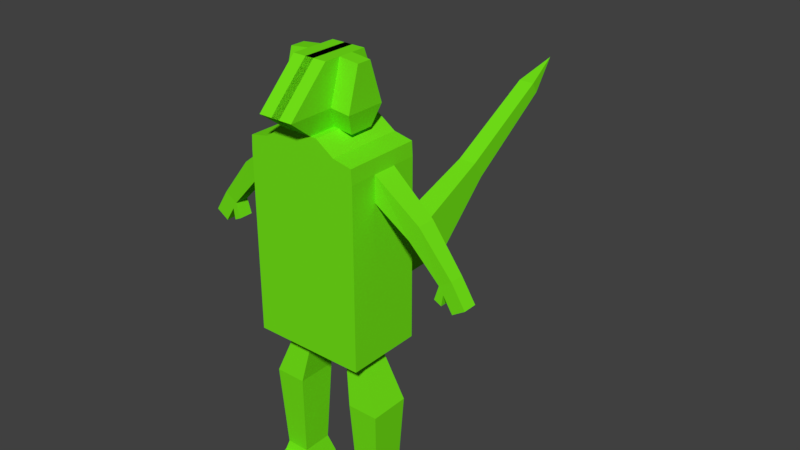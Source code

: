 # Source: lizardman.blend  (saved by Blender 2.79.0; exported with 4.5.12 LTS)
import bpy
from mathutils import Matrix  # noqa: F401  (used for matrix-valued properties, if any)

bpy.ops.wm.read_factory_settings(use_empty=True)
scene = bpy.context.scene
scene.name = 'Scene'

# ---- collections
col_collection_1 = bpy.data.collections.new('Collection 1'); scene.collection.children.link(col_collection_1)
col_collection_11 = bpy.data.collections.new('Collection 11'); scene.collection.children.link(col_collection_11)
col_collection_11.hide_render = True
col_collection_11.hide_viewport = True

# ---- materials (node trees are filled in below, after node groups)
mat_material_001 = bpy.data.materials.new('Material.001')
mat_material_001.alpha_threshold = 0.0
mat_material_001.use_transparent_shadow = False
mat_material_001.diffuse_color = (0.1744, 0.8, 0.009299, 1.0)
mat_material_001.roughness = 0.5
mat_material_001.specular_intensity = 0.0

# ---- material node trees

# ---- world
world_world = bpy.data.worlds.new('World'); scene.world = world_world
world_world.color = (0.05088, 0.05088, 0.05088)
world_world.use_sun_shadow = False
world_world.sun_shadow_jitter_overblur = 0.0
world_world.cycles.sampling_method = 'MANUAL'

# ---- meshes
me_cube_001 = bpy.data.meshes.new('Cube.001')
me_cube_001.from_pydata([(0.4992, 1.0, 4.489), (0.4992, 1.0, 3.692), (0.4992, -1.0, -1.0), (0.4992, 1.0, 1.0), (1.495, -1.0, -1.0), (1.495, -1.0, 1.0), (1.495, 1.0, -1.0), (1.495, 1.0, 1.0), (3.042, 0.2309, 1.138), (3.042, -0.1421, 1.138), (1.495, -1.0, 3.692), (1.495, 1.0, 3.692), (3.237, -0.1421, 1.043), (3.237, 0.2309, 1.043), (1.474, -1.0, 4.06), (1.474, 1.0, 4.06), (1.495, 1.0, 2.346), (1.495, -1.0, 2.346), (3.614, -0.1421, 1.548), (3.281, 0.2309, 1.336), (1.495, 1.0, 3.019), (3.614, 0.2309, 1.548), (1.495, -1.0, 3.019), (3.281, -0.1421, 1.336), (3.535, 0.2309, 0.9374), (3.867, 0.2309, 1.149), (1.495, -0.2741, -1.0), (1.495, -0.2741, 1.0), (3.535, -0.1421, 0.9374), (1.495, -0.2741, 3.692), (3.867, -0.1421, 1.149), (1.474, -0.2741, 4.06), (3.497, -0.1421, 1.731), (1.495, -0.2741, 2.346), (3.165, -0.1421, 1.519), (1.495, -0.2741, 3.019), (3.497, 0.2309, 1.731), (1.495, 0.363, -1.0), (3.165, 0.2309, 1.519), (2.375, 0.2832, 2.363), (2.649, 0.2832, 2.787), (2.375, -0.1943, 2.363), (2.649, -0.1943, 2.787), (1.495, 0.363, 1.0), (1.495, 0.363, 3.692), (1.474, 0.363, 4.06), (1.495, 0.363, 2.346), (1.495, 0.363, 3.019), (0.4992, 1.0, 2.346), (0.4992, 1.0, 3.019), (0.4992, -0.2741, 4.489), (0.4992, 0.363, 4.489), (0.4992, 1.0, -1.0), (0.4992, -1.0, 1.0), (0.4992, -1.0, 3.692), (0.4992, -1.0, 4.489), (0.4992, -1.0, 2.346), (0.4992, -1.0, 3.019), (0.4992, -0.2741, -1.0), (0.4992, 0.363, -1.0), (0.9969, -1.0, 3.019), (0.9969, -1.0, 2.346), (0.9969, 1.0, 1.0), (0.9969, -1.0, -1.0), (0.9969, -1.0, 3.692), (0.9969, 1.0, 3.692), (0.9765, 1.0, 4.162), (0.9969, -1.0, 1.0), (0.9969, 1.0, 2.346), (0.9969, 1.0, 3.019), (0.9969, 1.0, -1.0), (0.9765, -0.2741, 4.162), (0.9765, 0.363, 4.162), (0.9765, -1.0, 4.162), (0.9969, -0.2741, -1.0), (0.9969, 0.363, -1.0), (0.7858, -0.4828, -2.538), (0.7858, 0.5717, -2.538), (1.61, -0.4828, -2.538), (1.61, 0.5717, -2.538), (0.8857, -0.3549, -4.81), (0.8857, 0.4438, -4.81), (1.51, -0.3549, -4.81), (1.51, 0.4438, -4.81), (0.7618, -0.5135, -5.321), (0.7618, 0.6024, -5.321), (1.634, -0.5135, -5.321), (1.634, 0.6024, -5.321), (0.3456, 1.0, 2.346), (0.3456, 0.363, 4.489), (0.3456, -0.2741, 4.489), (0.3456, -1.0, -1.0), (0.3456, 1.0, 1.0), (0.3456, 1.0, 4.489), (0.3456, 1.0, 3.019), (0.3456, 1.0, -1.0), (0.3456, 1.0, 3.692), (0.3456, -1.0, 1.0), (0.3456, -1.0, 3.692), (0.3456, -1.0, 4.489), (0.3456, -1.0, 2.346), (0.3456, -1.0, 3.019), (0.3456, -0.2741, -1.0), (0.3456, 0.363, -1.0), (-0.1249, 1.0, 5.075), (-0.1129, -1.668, 5.001), (-0.1129, -0.4676, 5.001), (-0.1129, 0.5855, 5.001), (0.4585, 0.5855, 5.001), (0.4585, -0.4676, 5.001), (0.4464, 1.0, 5.075), (0.4585, -1.668, 5.001), (-0.1129, 0.6127, 6.064), (-0.1129, -0.5951, 6.064), (-0.1129, -0.1567, 6.064), (-0.1129, 0.228, 6.064), (0.4585, 0.228, 6.064), (0.4585, -0.1567, 6.064), (0.4585, 0.6127, 6.064), (0.4585, -0.5951, 6.064), (0.8525, 0.363, 4.434), (0.8525, -0.2741, 4.434), (0.9654, 0.5855, 4.945), (0.9654, -0.4676, 4.945), (0.9654, 0.228, 6.008), (0.9654, -0.1567, 6.008), (1.495, 1.0, -0.2941), (1.495, -1.0, -0.2941), (1.495, -0.2741, -0.2941), (1.495, 0.363, -0.2941), (0.4992, -1.0, -0.2941), (0.4992, 1.0, -0.2941), (0.9969, -1.0, -0.2941), (0.9969, 1.0, -0.2941), (0.3456, 1.0, -0.2941), (0.3456, -1.0, -0.2941), (0.3456, 2.998, 0.9057), (0.3456, 3.671, -0.1998), (0.2488, 5.106, 1.764), (0.2488, 5.402, 1.278), (0.22, 7.715, 3.226), (0.22, 7.899, 2.924), (-0.4992, 1.0, 4.489), (-0.4992, 1.0, 3.692), (-0.4992, -1.0, -1.0), (-0.4992, 1.0, 1.0), (-1.495, -1.0, -1.0), (-1.495, -1.0, 1.0), (-1.495, 1.0, -1.0), (-1.495, 1.0, 1.0), (-3.042, 0.2309, 1.138), (-3.042, -0.1421, 1.138), (-1.495, -1.0, 3.692), (-1.495, 1.0, 3.692), (-3.237, -0.1421, 1.043), (-3.237, 0.2309, 1.043), (-1.474, -1.0, 4.06), (-1.474, 1.0, 4.06), (-1.495, 1.0, 2.346), (-1.495, -1.0, 2.346), (-3.614, -0.1421, 1.548), (-3.281, 0.2309, 1.336), (-1.495, 1.0, 3.019), (-3.614, 0.2309, 1.548), (-1.495, -1.0, 3.019), (-3.281, -0.1421, 1.336), (-3.535, 0.2309, 0.9374), (-3.867, 0.2309, 1.149), (-1.495, -0.2741, -1.0), (-1.495, -0.2741, 1.0), (-3.535, -0.1421, 0.9374), (-1.495, -0.2741, 3.692), (-3.867, -0.1421, 1.149), (-1.474, -0.2741, 4.06), (-3.497, -0.1421, 1.731), (-1.495, -0.2741, 2.346), (-3.165, -0.1421, 1.519), (-1.495, -0.2741, 3.019), (-3.497, 0.2309, 1.731), (-1.495, 0.363, -1.0), (-3.165, 0.2309, 1.519), (-2.375, 0.2832, 2.363), (-2.649, 0.2832, 2.787), (-2.375, -0.1943, 2.363), (-2.649, -0.1943, 2.787), (-1.495, 0.363, 1.0), (-1.495, 0.363, 3.692), (-1.474, 0.363, 4.06), (-1.495, 0.363, 2.346), (-1.495, 0.363, 3.019), (0.0, 1.0, -1.0), (0.0, 1.0, 1.0), (0.0, -1.0, -1.0), (0.0, -1.0, 1.0), (0.0, 1.0, 3.692), (0.0, -1.0, 3.692), (0.0, 1.0, 4.489), (0.0, -1.0, 4.489), (0.0, 1.0, 2.346), (0.0, -1.0, 2.346), (0.0, 1.0, 3.019), (0.0, -1.0, 3.019), (0.0, -0.2741, 4.489), (0.0, -0.2741, -1.0), (0.0, 0.363, -1.0), (0.0, 0.363, 4.489), (-0.4992, 1.0, 2.346), (-0.4992, 1.0, 3.019), (-0.4992, -0.2741, 4.489), (-0.4992, 0.363, 4.489), (-0.4992, 1.0, -1.0), (-0.4992, -1.0, 1.0), (-0.4992, -1.0, 3.692), (-0.4992, -1.0, 4.489), (-0.4992, -1.0, 2.346), (-0.4992, -1.0, 3.019), (-0.4992, -0.2741, -1.0), (-0.4992, 0.363, -1.0), (-0.9969, -1.0, 3.019), (-0.9969, -1.0, 2.346), (-0.9969, 1.0, 1.0), (-0.9969, -1.0, -1.0), (-0.9969, -1.0, 3.692), (-0.9969, 1.0, 3.692), (-0.9765, 1.0, 4.162), (-0.9969, -1.0, 1.0), (-0.9969, 1.0, 2.346), (-0.9969, 1.0, 3.019), (-0.9969, 1.0, -1.0), (-0.9765, -0.2741, 4.162), (-0.9765, 0.363, 4.162), (-0.9765, -1.0, 4.162), (-0.9969, -0.2741, -1.0), (-0.9969, 0.363, -1.0), (-0.7858, -0.4828, -2.538), (-0.7858, 0.5717, -2.538), (-1.61, -0.4828, -2.538), (-1.61, 0.5717, -2.538), (-0.8857, -0.3549, -4.81), (-0.8857, 0.4438, -4.81), (-1.51, -0.3549, -4.81), (-1.51, 0.4438, -4.81), (-0.7618, -0.5135, -5.321), (-0.7618, 0.6024, -5.321), (-1.634, -0.5135, -5.321), (-1.634, 0.6024, -5.321), (-0.3456, 1.0, 2.346), (-0.3456, 0.363, 4.489), (-0.3456, -0.2741, 4.489), (-0.3456, -1.0, -1.0), (-0.3456, 1.0, 1.0), (-0.3456, 1.0, 4.489), (-0.3456, 1.0, 3.019), (-0.3456, 1.0, -1.0), (-0.3456, 1.0, 3.692), (-0.3456, -1.0, 1.0), (-0.3456, -1.0, 3.692), (-0.3456, -1.0, 4.489), (-0.3456, -1.0, 2.346), (-0.3456, -1.0, 3.019), (-0.3456, -0.2741, -1.0), (-0.3456, 0.363, -1.0), (0.1249, 1.0, 5.075), (0.1129, -1.668, 5.001), (0.1129, -0.4676, 5.001), (0.1129, 0.5855, 5.001), (-0.4585, 0.5855, 5.001), (-0.4585, -0.4676, 5.001), (-0.4464, 1.0, 5.075), (-0.4585, -1.668, 5.001), (0.1129, 0.6127, 6.064), (0.1129, -0.5951, 6.064), (0.1129, -0.1567, 6.064), (0.1129, 0.228, 6.064), (-0.4585, 0.228, 6.064), (-0.4585, -0.1567, 6.064), (-0.4585, 0.6127, 6.064), (-0.4585, -0.5951, 6.064), (-0.8525, 0.363, 4.434), (-0.8525, -0.2741, 4.434), (-0.9654, 0.5855, 4.945), (-0.9654, -0.4676, 4.945), (-0.9654, 0.228, 6.008), (-0.9654, -0.1567, 6.008), (-1.495, 1.0, -0.2941), (-1.495, -1.0, -0.2941), (-1.495, -0.2741, -0.2941), (-1.495, 0.363, -0.2941), (0.0, -1.0, -0.2941), (0.0, 1.0, -0.2941), (-0.4992, -1.0, -0.2941), (-0.4992, 1.0, -0.2941), (-0.9969, -1.0, -0.2941), (-0.9969, 1.0, -0.2941), (-0.3456, 1.0, -0.2941), (-0.3456, -1.0, -0.2941), (0.0, 2.998, 0.9057), (-0.3456, 2.998, 0.9057), (0.0, 3.671, -0.1998), (-0.3456, 3.671, -0.1998), (0.0, 5.106, 1.764), (-0.2488, 5.106, 1.764), (-0.2488, 5.402, 1.278), (0.0, 5.402, 1.278), (0.0, 8.843, 3.634), (0.0, 7.715, 3.226), (-0.22, 7.715, 3.226), (-0.22, 7.899, 2.924), (0.0, 7.899, 2.924), (0.8237, 0.5231, -5.066), (0.8237, -0.4342, -5.066), (1.572, -0.4342, -5.066), (1.572, 0.5231, -5.066), (-0.8237, 0.5231, -5.066), (-0.8237, -0.4342, -5.066), (-1.572, -0.4342, -5.066), (-1.572, 0.5231, -5.066), (0.7618, -0.5135, -5.321), (1.634, -0.5135, -5.321), (0.8237, -0.4342, -5.066), (1.572, -0.4342, -5.066), (0.7618, -0.5135, -5.321), (1.634, -0.5135, -5.321), (0.8237, -0.4342, -5.066), (1.572, -0.4342, -5.066), (0.8606, -0.9405, -5.294), (1.535, -0.9405, -5.294), (0.9085, -0.8719, -5.098), (1.487, -0.8719, -5.098), (-0.7618, -0.5135, -5.321), (-1.634, -0.5135, -5.321), (-0.8237, -0.4342, -5.066), (-1.572, -0.4342, -5.066), (-0.8606, -0.9405, -5.294), (-1.535, -0.9405, -5.294), (-0.9085, -0.8719, -5.098), (-1.487, -0.8719, -5.098)], [], [(62, 3, 48, 68), (133, 62, 7, 126), (128, 27, 5, 127), (95, 52, 59, 103), (74, 26, 4, 63), (47, 20, 11, 44), (64, 10, 14, 73), (23, 34, 9, 12), (60, 22, 10, 64), (19, 23, 12, 13), (32, 34, 23, 18), (36, 32, 18, 21), (44, 11, 15, 45), (34, 38, 8, 9), (69, 49, 1, 65), (67, 5, 17, 61), (72, 51, 50, 71), (43, 7, 16, 46), (39, 40, 36, 38), (61, 17, 22, 60), (19, 21, 25, 24), (46, 16, 20, 47), (17, 33, 35, 22), (42, 41, 34, 32), (5, 27, 33, 17), (21, 18, 30, 25), (29, 35, 41, 42), (10, 29, 31, 14), (35, 47, 39, 41), (44, 29, 42, 40), (22, 35, 29, 10), (75, 37, 26, 74), (129, 43, 27, 128), (100, 56, 57, 101), (126, 7, 43, 129), (70, 6, 37, 75), (38, 36, 21, 19), (23, 19, 24, 28), (9, 8, 13, 12), (71, 50, 55, 73), (28, 24, 25, 30), (33, 46, 47, 35), (27, 43, 46, 33), (29, 44, 45, 31), (47, 44, 40, 39), (41, 39, 38, 34), (197, 99, 111, 105), (65, 1, 0, 66), (40, 42, 32, 36), (99, 90, 109, 111), (18, 23, 28, 30), (88, 198, 200, 94), (66, 0, 51, 72), (92, 191, 198, 88), (96, 194, 196, 93), (89, 108, 122, 120), (94, 200, 194, 96), (132, 67, 53, 130), (38, 19, 13, 8), (103, 59, 58, 102), (135, 97, 193, 288), (68, 48, 49, 69), (97, 53, 56, 100), (101, 57, 54, 98), (98, 54, 55, 99), (102, 58, 2, 91), (134, 92, 3, 131), (16, 68, 69, 20), (127, 5, 67, 132), (15, 66, 72, 45), (11, 65, 66, 15), (31, 71, 73, 14), (52, 70, 75, 59), (59, 75, 79, 77), (56, 61, 60, 57), (45, 72, 71, 31), (53, 67, 61, 56), (20, 69, 65, 11), (57, 60, 64, 54), (54, 64, 73, 55), (58, 74, 63, 2), (131, 3, 62, 133), (7, 62, 68, 16), (76, 77, 81, 80), (74, 58, 76, 78), (58, 59, 77, 76), (75, 74, 78, 79), (310, 309, 85, 84), (78, 76, 80, 82), (79, 78, 82, 83), (77, 79, 83, 81), (85, 87, 86, 84), (310, 84, 317, 319), (312, 311, 86, 87), (309, 312, 87, 85), (191, 92, 136, 296), (203, 102, 91, 192), (195, 98, 99, 197), (201, 101, 98, 195), (193, 97, 100, 199), (130, 53, 97, 135), (204, 103, 102, 203), (49, 94, 96, 1), (50, 90, 99, 55), (1, 96, 93, 0), (3, 92, 88, 48), (48, 88, 94, 49), (51, 89, 90, 50), (0, 93, 89, 51), (199, 100, 101, 201), (190, 95, 103, 204), (106, 105, 113, 114), (111, 109, 117, 119), (108, 110, 118, 116), (196, 205, 107, 104), (89, 93, 110, 108), (202, 197, 105, 106), (93, 196, 104, 110), (205, 202, 106, 107), (118, 112, 115, 116), (116, 115, 114, 117), (117, 114, 113, 119), (104, 107, 115, 112), (90, 89, 120, 121), (110, 104, 112, 118), (107, 106, 114, 115), (105, 111, 119, 113), (121, 120, 122, 123), (123, 122, 124, 125), (117, 109, 123, 125), (108, 116, 124, 122), (116, 117, 125, 124), (109, 90, 121, 123), (2, 130, 135, 91), (190, 289, 134, 95), (52, 131, 133, 70), (4, 127, 132, 63), (95, 134, 131, 52), (91, 135, 288, 192), (63, 132, 130, 2), (6, 126, 129, 37), (37, 129, 128, 26), (26, 128, 127, 4), (70, 133, 126, 6), (92, 134, 137, 136), (134, 289, 298, 137), (137, 298, 303, 139), (296, 136, 138, 300), (136, 137, 139, 138), (139, 303, 308, 141), (300, 138, 140, 305), (138, 139, 141, 140), (141, 308, 304), (140, 141, 304), (305, 140, 304), (220, 226, 206, 145), (293, 284, 149, 220), (286, 285, 147, 169), (253, 261, 217, 210), (232, 221, 146, 168), (189, 186, 153, 162), (222, 231, 156, 152), (165, 154, 151, 176), (218, 222, 152, 164), (161, 155, 154, 165), (174, 160, 165, 176), (178, 163, 160, 174), (186, 187, 157, 153), (176, 151, 150, 180), (227, 223, 143, 207), (225, 219, 159, 147), (230, 229, 208, 209), (185, 188, 158, 149), (181, 180, 178, 182), (219, 218, 164, 159), (161, 166, 167, 163), (188, 189, 162, 158), (159, 164, 177, 175), (184, 174, 176, 183), (147, 159, 175, 169), (163, 167, 172, 160), (171, 184, 183, 177), (152, 156, 173, 171), (177, 183, 181, 189), (186, 182, 184, 171), (164, 152, 171, 177), (233, 232, 168, 179), (287, 286, 169, 185), (258, 259, 215, 214), (284, 287, 185, 149), (228, 233, 179, 148), (180, 161, 163, 178), (165, 170, 166, 161), (151, 154, 155, 150), (229, 231, 213, 208), (170, 172, 167, 166), (175, 177, 189, 188), (169, 175, 188, 185), (171, 173, 187, 186), (189, 181, 182, 186), (183, 176, 180, 181), (197, 263, 269, 257), (223, 224, 142, 143), (182, 178, 174, 184), (257, 269, 267, 248), (160, 172, 170, 165), (246, 252, 200, 198), (224, 230, 209, 142), (250, 246, 198, 191), (254, 251, 196, 194), (247, 278, 280, 266), (252, 254, 194, 200), (292, 290, 211, 225), (180, 150, 155, 161), (261, 260, 216, 217), (295, 288, 193, 255), (226, 227, 207, 206), (255, 258, 214, 211), (259, 256, 212, 215), (256, 257, 213, 212), (260, 249, 144, 216), (294, 291, 145, 250), (158, 162, 227, 226), (285, 292, 225, 147), (157, 187, 230, 224), (153, 157, 224, 223), (173, 156, 231, 229), (210, 217, 233, 228), (217, 235, 237, 233), (214, 215, 218, 219), (187, 173, 229, 230), (211, 214, 219, 225), (162, 153, 223, 227), (215, 212, 222, 218), (212, 213, 231, 222), (216, 144, 221, 232), (291, 293, 220, 145), (149, 158, 226, 220), (234, 238, 239, 235), (232, 236, 234, 216), (216, 234, 235, 217), (233, 237, 236, 232), (314, 242, 243, 313), (236, 240, 238, 234), (237, 241, 240, 236), (235, 239, 241, 237), (243, 242, 244, 245), (315, 244, 242, 314), (316, 245, 244, 315), (313, 243, 245, 316), (191, 296, 297, 250), (203, 192, 249, 260), (195, 197, 257, 256), (201, 195, 256, 259), (193, 199, 258, 255), (290, 295, 255, 211), (204, 203, 260, 261), (207, 143, 254, 252), (208, 213, 257, 248), (143, 142, 251, 254), (145, 206, 246, 250), (206, 207, 252, 246), (209, 208, 248, 247), (142, 209, 247, 251), (199, 201, 259, 258), (190, 204, 261, 253), (264, 272, 271, 263), (269, 277, 275, 267), (266, 274, 276, 268), (196, 262, 265, 205), (247, 266, 268, 251), (202, 264, 263, 197), (251, 268, 262, 196), (205, 265, 264, 202), (276, 274, 273, 270), (274, 275, 272, 273), (275, 277, 271, 272), (262, 270, 273, 265), (248, 279, 278, 247), (268, 276, 270, 262), (265, 273, 272, 264), (263, 271, 277, 269), (279, 281, 280, 278), (281, 283, 282, 280), (275, 283, 281, 267), (266, 280, 282, 274), (274, 282, 283, 275), (267, 281, 279, 248), (144, 249, 295, 290), (190, 253, 294, 289), (210, 228, 293, 291), (146, 221, 292, 285), (253, 210, 291, 294), (249, 192, 288, 295), (221, 144, 290, 292), (148, 179, 287, 284), (179, 168, 286, 287), (168, 146, 285, 286), (228, 148, 284, 293), (250, 297, 299, 294), (294, 299, 298, 289), (299, 302, 303, 298), (296, 300, 301, 297), (297, 301, 302, 299), (302, 307, 308, 303), (300, 305, 306, 301), (301, 306, 307, 302), (307, 304, 308), (306, 304, 307), (305, 304, 306), (81, 83, 312, 309), (83, 82, 311, 312), (82, 80, 310, 311), (80, 81, 309, 310), (239, 313, 316, 241), (241, 316, 315, 240), (240, 315, 314, 238), (238, 314, 313, 239), (317, 318, 322, 321), (311, 310, 319, 320), (84, 86, 318, 317), (86, 311, 320, 318), (324, 323, 327, 328), (320, 319, 323, 324), (319, 317, 321, 323), (318, 320, 324, 322), (328, 327, 325, 326), (323, 321, 325, 327), (322, 324, 328, 326), (321, 322, 326, 325), (332, 331, 335, 336), (336, 335, 333, 334), (331, 329, 333, 335), (330, 332, 336, 334), (329, 330, 334, 333)])
me_cube_001.materials.append(mat_material_001)
me_cube_001.use_remesh_preserve_volume = False
me_cube_001.use_remesh_preserve_attributes = False
me_cube_001.use_mirror_vertex_groups = False
me_cube_001.update()
arm_armature = bpy.data.armatures.new('Armature')  # bones are not reproduced
arm_bones = bpy.data.armatures.new('Bones')  # bones are not reproduced

# ---- objects
ob_armature = bpy.data.objects.new('Armature', arm_armature)
ob_cube = bpy.data.objects.new('Cube', me_cube_001)
ob_armature_001 = bpy.data.objects.new('Armature.001', arm_bones)

# ---- transforms, parenting, visibility, modifiers, constraints
ob_armature.location = (0.0, 0.0, 0.6619)
ob_armature.show_in_front = True
ob_armature.lineart.crease_threshold = 0.0
ob_cube.parent = ob_armature_001
ob_cube.matrix_parent_inverse = Matrix(((1.0, 0.0, 0.0, 0.0), (0.0, 1.0, 0.0, 0.0), (0.0, 0.0, 1.0, -0.7128), (0.0, 0.0, 0.0, 1.0)))
ob_cube.location = (0.0, 0.0, 0.753)
ob_cube.scale = (0.1405, 0.1405, 0.1405)
ob_cube.lineart.crease_threshold = 0.0
_vg = ob_cube.vertex_groups.new(name='Hips')
for _i, _w in zip([2, 3, 4, 5, 6, 7, 16, 17, 20, 22, 26, 27, 33, 37, 43, 46, 47, 48, 49, 52, 53, 56, 57, 58, 59, 60, 61, 62, 63, 67, 68, 69, 70, 74, 75, 88, 91, 92, 94, 95, 97, 100, 101, 102, 103, 126, 127, 128, 129, 130, 131, 132, 133, 134, 135, 136, 137, 138, 139, 140, 141, 144, 145, 146, 147, 148, 149, 158, 159, 162, 164, 168, 169, 175, 179, 185, 188, 189, 190, 191, 192, 193, 198, 199, 200, 201, 203, 204, 206, 207, 210, 211, 214, 215, 216, 217, 218, 219, 220, 221, 225, 226, 227, 228, 232, 233, 246, 249, 250, 252, 253, 255, 258, 259, 260, 261, 284, 285, 286, 287, 288, 289, 290, 291, 292, 293, 294, 295, 296, 297, 298, 299, 300, 301, 302, 303, 304, 305, 306, 307, 308], [0.4206, 0.8465, 0.2332, 0.6717, 0.2399, 0.6793, 0.1583, 0.1562, 0.06064, 0.06101, 0.1293, 0.6647, 0.1421, 0.1415, 0.6657, 0.1444, 0.001803, 0.1394, 0.04429, 0.4367, 0.7917, 0.1321, 0.04041, 0.1359, 0.1358, 0.05311, 0.1507, 0.7435, 0.2854, 0.7176, 0.1557, 0.05426, 0.2957, 0.02336, 0.05731, 0.1352, 0.5246, 0.8788, 0.04027, 0.5424, 0.8071, 0.1275, 0.0362, 0.4536, 0.4126, 0.2618, 0.2458, 0.1594, 0.1706, 0.6554, 0.7537, 0.3583, 0.3969, 0.8468, 0.7083, 0.8671, 0.8627, 0.865, 0.8648, 0.8649, 0.8649, 0.4186, 0.8459, 0.2323, 0.6705, 0.2391, 0.6782, 0.158, 0.1559, 0.06055, 0.06092, 0.1287, 0.6634, 0.1418, 0.1409, 0.6644, 0.1442, 0.001717, 0.6414, 0.875, 0.6254, 0.8232, 0.1293, 0.122, 0.03509, 0.03098, 0.7522, 0.6682, 0.1393, 0.04423, 0.4351, 0.7909, 0.132, 0.04034, 0.133, 0.1336, 0.05305, 0.1505, 0.7425, 0.2842, 0.7165, 0.1555, 0.0542, 0.2947, 0.0225, 0.05675, 0.1351, 0.5223, 0.8784, 0.04023, 0.5404, 0.8065, 0.1274, 0.03616, 0.4428, 0.4049, 0.2612, 0.2451, 0.159, 0.1702, 0.7573, 0.86, 0.6532, 0.7522, 0.3572, 0.3961, 0.8457, 0.7065, 0.8672, 0.8671, 0.8626, 0.8626, 0.865, 0.865, 0.8648, 0.8648, 0.8649, 0.8649, 0.8649, 0.8649, 0.8649]): _vg.add([_i], _w, 'REPLACE')
_vg = ob_cube.vertex_groups.new(name='Torso')
for _i, _w in zip([0, 1, 3, 5, 7, 10, 11, 14, 15, 16, 17, 20, 22, 27, 33, 35, 43, 44, 45, 46, 47, 48, 49, 50, 51, 53, 54, 55, 56, 57, 60, 61, 62, 64, 65, 66, 67, 68, 69, 71, 72, 73, 88, 89, 90, 92, 93, 94, 96, 97, 98, 99, 100, 101, 104, 105, 108, 109, 110, 111, 116, 118, 120, 121, 122, 123, 124, 125, 136, 137, 138, 139, 140, 141, 142, 143, 145, 147, 149, 152, 153, 156, 157, 158, 159, 162, 164, 169, 175, 177, 185, 186, 187, 188, 189, 191, 193, 194, 195, 196, 197, 198, 199, 200, 201, 206, 207, 208, 209, 211, 212, 213, 214, 215, 218, 219, 220, 222, 223, 224, 225, 226, 227, 229, 230, 231, 246, 247, 248, 250, 251, 252, 254, 255, 256, 257, 258, 259, 262, 263, 266, 267, 268, 269, 274, 276, 278, 279, 280, 281, 282, 283, 296, 297, 298, 299, 300, 301, 302, 303, 304, 305, 306, 307, 308], [0.1572, 0.5477, 0.07658, 0.1231, 0.1186, 0.1266, 0.1327, 0.09236, 0.1013, 0.5488, 0.5507, 0.2947, 0.2977, 0.1123, 0.5113, 0.08968, 0.1124, 0.002222, 0.01063, 0.5117, 0.1039, 0.7261, 0.6707, 0.03394, 0.2096, 0.1079, 0.5415, 0.09969, 0.7299, 0.6698, 0.3853, 0.6207, 0.1072, 0.2261, 0.2404, 0.1348, 0.1211, 0.618, 0.3865, 0.004528, 0.05978, 0.1209, 0.748, 0.09575, 0.008326, 0.0617, 0.1302, 0.7186, 0.5983, 0.1045, 0.5909, 0.08353, 0.752, 0.7176, 0.02009, 0.04434, 0.06678, 0.04174, 0.06505, 0.05323, 0.004177, 0.005395, 0.06841, 0.04552, 0.06002, 0.04349, 0.02006, 0.01594, 0.03881, 0.02424, 0.03181, 0.03131, 0.03156, 0.03156, 0.1572, 0.5477, 0.0768, 0.1235, 0.119, 0.1266, 0.1327, 0.09237, 0.1013, 0.5489, 0.5507, 0.2948, 0.2977, 0.1128, 0.5114, 0.08969, 0.1129, 0.002227, 0.01063, 0.5117, 0.104, 0.07063, 0.1004, 0.6429, 0.6351, 0.102, 0.06451, 0.7711, 0.7749, 0.7613, 0.7603, 0.7261, 0.6707, 0.03394, 0.2096, 0.1082, 0.5415, 0.09969, 0.7299, 0.6698, 0.3853, 0.6207, 0.1076, 0.2261, 0.2404, 0.1348, 0.1215, 0.6181, 0.3865, 0.004529, 0.05978, 0.1209, 0.748, 0.09575, 0.008326, 0.06185, 0.1302, 0.7186, 0.5983, 0.1047, 0.5909, 0.08353, 0.752, 0.7176, 0.01987, 0.04417, 0.06677, 0.04174, 0.06502, 0.05317, 0.004257, 0.005473, 0.06841, 0.04552, 0.06002, 0.0435, 0.02012, 0.01599, 0.03945, 0.03883, 0.02386, 0.02424, 0.03185, 0.03181, 0.03131, 0.03127, 0.03156, 0.03156, 0.03156, 0.03156, 0.03156]): _vg.add([_i], _w, 'REPLACE')
_vg = ob_cube.vertex_groups.new(name='Neck')
for _i, _w in zip([0, 1, 10, 11, 14, 15, 31, 45, 49, 50, 51, 54, 55, 64, 65, 66, 71, 72, 73, 89, 90, 93, 94, 96, 98, 99, 104, 105, 106, 107, 108, 109, 110, 111, 112, 113, 116, 117, 118, 119, 120, 121, 122, 123, 124, 125, 142, 143, 152, 153, 156, 157, 173, 187, 194, 195, 196, 197, 200, 202, 205, 207, 208, 209, 212, 213, 222, 223, 224, 229, 230, 231, 247, 248, 251, 252, 254, 256, 257, 262, 263, 264, 265, 266, 267, 268, 269, 270, 271, 274, 275, 276, 277, 278, 279, 280, 281, 282, 283], [0.4157, 0.09412, 0.00568, 0.008097, 0.0485, 0.06039, 0.01173, 0.018, 0.003808, 0.6702, 0.4976, 0.07397, 0.3867, 0.04754, 0.04437, 0.1461, 0.1295, 0.1213, 0.1238, 0.7009, 0.7775, 0.4869, 0.005868, 0.1015, 0.07874, 0.4295, 0.1709, 0.2118, 0.0169, 0.0871, 0.4407, 0.4574, 0.3325, 0.2894, 0.05833, 0.05538, 0.2084, 0.2157, 0.188, 0.1823, 0.5905, 0.6111, 0.4702, 0.487, 0.2893, 0.2913, 0.4157, 0.09411, 0.005679, 0.008096, 0.04849, 0.06039, 0.01173, 0.018, 0.1039, 0.07073, 0.4603, 0.2167, 0.006653, 0.02108, 0.05196, 0.003808, 0.6702, 0.4976, 0.07397, 0.3867, 0.04754, 0.04437, 0.1461, 0.1295, 0.1213, 0.1238, 0.7009, 0.7775, 0.4869, 0.005867, 0.1015, 0.07874, 0.4295, 0.1704, 0.2114, 0.01603, 0.0864, 0.4407, 0.4575, 0.3324, 0.2891, 0.05882, 0.055, 0.2087, 0.216, 0.1884, 0.1824, 0.5905, 0.6112, 0.4702, 0.4871, 0.2895, 0.2915]): _vg.add([_i], _w, 'REPLACE')
_vg = ob_cube.vertex_groups.new(name='Head')
for _i, _w in zip([0, 1, 14, 50, 51, 54, 55, 64, 66, 73, 89, 90, 93, 96, 98, 99, 104, 105, 106, 107, 108, 109, 110, 111, 112, 113, 114, 115, 116, 117, 118, 119, 120, 121, 122, 123, 124, 125, 142, 143, 156, 194, 195, 196, 197, 202, 205, 208, 209, 212, 213, 222, 224, 231, 247, 248, 251, 254, 256, 257, 262, 263, 264, 265, 266, 267, 268, 269, 270, 271, 272, 273, 274, 275, 276, 277, 278, 279, 280, 281, 282, 283], [0.1673, 0.03515, 0.008002, 0.07867, 0.07682, 0.06604, 0.2656, 0.02014, 0.05453, 0.07599, 0.09605, 0.09421, 0.2121, 0.04686, 0.07805, 0.3352, 0.7538, 0.6716, 0.9482, 0.8742, 0.4078, 0.406, 0.5188, 0.5689, 0.9196, 0.923, 0.9872, 0.9735, 0.724, 0.7185, 0.7456, 0.753, 0.2467, 0.2482, 0.3863, 0.3804, 0.6218, 0.6217, 0.1673, 0.03515, 0.008007, 0.05779, 0.09981, 0.3369, 0.6379, 0.9399, 0.9239, 0.07867, 0.07682, 0.06604, 0.2656, 0.02014, 0.05453, 0.076, 0.09605, 0.0942, 0.2121, 0.04687, 0.07805, 0.3352, 0.7545, 0.6722, 0.9489, 0.8752, 0.4078, 0.406, 0.519, 0.5693, 0.9189, 0.9236, 0.9851, 0.9725, 0.7235, 0.7182, 0.7452, 0.753, 0.2467, 0.2482, 0.3862, 0.3803, 0.6215, 0.6214]): _vg.add([_i], _w, 'REPLACE')
_vg = ob_cube.vertex_groups.new(name='Upper Arm.R')
for _i, _w in zip([1, 49, 54, 57, 94, 96, 98, 101, 142, 143, 147, 149, 152, 153, 156, 157, 158, 159, 162, 164, 169, 171, 173, 175, 177, 185, 186, 187, 188, 189, 194, 195, 196, 197, 198, 199, 200, 201, 206, 207, 208, 209, 212, 213, 214, 215, 218, 219, 220, 222, 223, 224, 225, 226, 227, 229, 230, 231, 246, 247, 248, 251, 252, 254, 256, 257, 258, 259, 262, 263, 266, 267, 268, 269, 274, 275, 276, 277, 278, 279, 280, 281, 282, 283], [0.01429, 0.006416, 0.01468, 0.006673, 0.02576, 0.03871, 0.03863, 0.02606, 0.2341, 0.2631, 0.04032, 0.04032, 0.7912, 0.7872, 0.8074, 0.7905, 0.227, 0.2273, 0.562, 0.5616, 0.051, 0.9597, 0.9349, 0.2713, 0.7623, 0.05084, 0.9339, 0.9151, 0.2675, 0.7359, 0.089, 0.08891, 0.0476, 0.02856, 0.02488, 0.02578, 0.07254, 0.07278, 0.08709, 0.202, 0.2044, 0.2097, 0.267, 0.2259, 0.08766, 0.2026, 0.4943, 0.1723, 0.0134, 0.6542, 0.6562, 0.6422, 0.01673, 0.1719, 0.4945, 0.816, 0.7887, 0.6597, 0.06767, 0.1022, 0.09518, 0.1432, 0.1468, 0.1884, 0.19, 0.1286, 0.06826, 0.1473, 0.00536, 0.04049, 0.07526, 0.08006, 0.0697, 0.0675, 0.0214, 0.02339, 0.01683, 0.01789, 0.08781, 0.08643, 0.07551, 0.07748, 0.04609, 0.04641]): _vg.add([_i], _w, 'REPLACE')
_vg = ob_cube.vertex_groups.new(name='Lower Arm.R')
for _i, _w in zip([162, 164, 175, 177, 181, 182, 183, 184, 188, 189], [0.03771, 0.02347, 0.02137, 0.1132, 0.9536, 0.9646, 0.9606, 0.9769, 0.02345, 0.1203]): _vg.add([_i], _w, 'REPLACE')
_vg = ob_cube.vertex_groups.new(name='Hand.R')
for _i, _w in zip([155, 160, 161, 163, 165, 166, 167, 170, 172, 174, 176, 178, 180], [0.005201, 0.9028, 0.1085, 0.8801, 0.07322, 0.8895, 0.9676, 0.9045, 0.9802, 0.8785, 0.01612, 0.8589, 0.07046]): _vg.add([_i], _w, 'REPLACE')
_vg = ob_cube.vertex_groups.new(name='Thumb.R')
for _i, _w in zip([150, 151, 154, 155, 160, 161, 163, 165, 166, 167, 170, 174, 176, 178, 180], [0.9822, 0.9931, 0.989, 0.9728, 0.09468, 0.8885, 0.1159, 0.9259, 0.1101, 0.01366, 0.09537, 0.1072, 0.9583, 0.1224, 0.9113]): _vg.add([_i], _w, 'REPLACE')
_vg = ob_cube.vertex_groups.new(name='Upper Arm.L.001')
for _i, _w in zip([0, 1, 5, 7, 10, 11, 14, 15, 16, 17, 20, 22, 27, 29, 31, 33, 35, 43, 44, 45, 46, 47, 48, 49, 50, 51, 54, 55, 56, 57, 60, 61, 62, 64, 65, 66, 67, 68, 69, 71, 72, 73, 88, 89, 90, 93, 94, 96, 98, 99, 100, 101, 104, 105, 108, 109, 110, 111, 116, 117, 118, 119, 120, 121, 122, 123, 124, 125, 143, 194, 195, 196, 197, 198, 199, 200, 201, 207, 212, 215, 252, 254, 256, 259], [0.2341, 0.2631, 0.04004, 0.04003, 0.7912, 0.7871, 0.8074, 0.7905, 0.227, 0.2273, 0.562, 0.5616, 0.05082, 0.9597, 0.9349, 0.2713, 0.7623, 0.05066, 0.9339, 0.9151, 0.2674, 0.7359, 0.08707, 0.202, 0.2044, 0.2097, 0.267, 0.2259, 0.08765, 0.2026, 0.4943, 0.1723, 0.01318, 0.6542, 0.6562, 0.6422, 0.01649, 0.1719, 0.4945, 0.816, 0.7887, 0.6597, 0.06766, 0.1022, 0.09518, 0.1432, 0.1468, 0.1884, 0.19, 0.1286, 0.06825, 0.1473, 0.005516, 0.04065, 0.07526, 0.08005, 0.06972, 0.06756, 0.02129, 0.02329, 0.01672, 0.0179, 0.0878, 0.08643, 0.0755, 0.07747, 0.04601, 0.04633, 0.01429, 0.089, 0.08892, 0.04761, 0.02858, 0.02487, 0.02577, 0.07254, 0.07278, 0.006414, 0.01468, 0.006672, 0.02576, 0.03871, 0.03863, 0.02606]): _vg.add([_i], _w, 'REPLACE')
_vg = ob_cube.vertex_groups.new(name='Lower Arm.L.001')
for _i, _w in zip([20, 22, 33, 35, 39, 40, 41, 42, 46, 47], [0.03771, 0.02347, 0.02136, 0.1132, 0.9536, 0.9646, 0.9606, 0.9769, 0.02344, 0.1203]): _vg.add([_i], _w, 'REPLACE')
_vg = ob_cube.vertex_groups.new(name='Hand.L.001')
for _i, _w in zip([13, 18, 19, 21, 23, 24, 25, 28, 30, 32, 34, 36, 38], [0.005201, 0.9028, 0.1085, 0.8801, 0.07322, 0.8895, 0.9676, 0.9045, 0.9802, 0.8785, 0.01612, 0.8589, 0.07046]): _vg.add([_i], _w, 'REPLACE')
_vg = ob_cube.vertex_groups.new(name='Thumb.L.001')
for _i, _w in zip([8, 9, 12, 13, 18, 19, 21, 23, 24, 25, 28, 32, 34, 36, 38], [0.9822, 0.9931, 0.989, 0.9728, 0.09468, 0.8885, 0.1159, 0.9259, 0.1101, 0.01366, 0.09537, 0.1072, 0.9583, 0.1224, 0.9113]): _vg.add([_i], _w, 'REPLACE')
_vg = ob_cube.vertex_groups.new(name='Leg Upper.R')
for _i, _w in zip([2, 52, 63, 70, 91, 95, 102, 103, 130, 131, 134, 135, 136, 137, 138, 139, 140, 141, 144, 145, 146, 147, 148, 149, 158, 159, 168, 169, 175, 179, 185, 188, 190, 192, 193, 203, 204, 210, 211, 216, 217, 220, 221, 225, 228, 232, 233, 234, 235, 236, 237, 249, 250, 253, 255, 260, 261, 284, 285, 286, 287, 288, 289, 290, 291, 292, 293, 294, 295, 296, 297, 298, 299, 300, 301, 302, 303, 304, 305, 306, 307, 308], [0.06519, 0.0579, 0.01689, 0.005189, 0.09077, 0.08342, 0.0328, 0.05475, 0.04413, 0.0008252, 0.01178, 0.06133, 0.02635, 0.03991, 0.03504, 0.03549, 0.03532, 0.03532, 0.5045, 0.04589, 0.7219, 0.1466, 0.7179, 0.1451, 0.008456, 0.01006, 0.8401, 0.1608, 0.01263, 0.8242, 0.1601, 0.01258, 0.1761, 0.1832, 0.006348, 0.1242, 0.1664, 0.4968, 0.06014, 0.8498, 0.8493, 0.1049, 0.6629, 0.1116, 0.6567, 0.9476, 0.9129, 0.9297, 0.9116, 0.5284, 0.5337, 0.3767, 0.01752, 0.3677, 0.04588, 0.5128, 0.5396, 0.6958, 0.7069, 0.8046, 0.7928, 0.1108, 0.06281, 0.2745, 0.2028, 0.5888, 0.5616, 0.106, 0.2086, 0.02825, 0.03104, 0.04222, 0.04408, 0.03506, 0.03515, 0.0356, 0.03558, 0.03532, 0.03532, 0.03532, 0.03532, 0.03532]): _vg.add([_i], _w, 'REPLACE')
_vg = ob_cube.vertex_groups.new(name='Leg Lower.R')
for _i, _w in zip([234, 235, 236, 237, 238, 239, 240, 241, 242, 243, 244, 245, 313, 314, 315, 316, 329, 330, 331, 332, 333, 334, 335, 336], [0.05243, 0.07938, 0.461, 0.4638, 0.1111, 0.8741, 0.1194, 0.8876, 0.04002, 0.4529, 0.02959, 0.4481, 0.4011, 0.05087, 0.0557, 0.3851, 0.388, 0.4227, 0.3953, 0.4363, 0.3921, 0.4097, 0.3913, 0.4127]): _vg.add([_i], _w, 'REPLACE')
_vg = ob_cube.vertex_groups.new(name='Foot.R')
for _i, _w in zip([238, 239, 240, 241, 242, 243, 244, 245, 313, 314, 315, 316, 329, 330, 331, 332, 333, 334, 335, 336], [0.8658, 0.113, 0.8657, 0.105, 0.952, 0.5456, 0.9582, 0.551, 0.5947, 0.9425, 0.9395, 0.6124, 0.612, 0.5773, 0.6047, 0.5637, 0.6079, 0.5903, 0.6087, 0.5873]): _vg.add([_i], _w, 'REPLACE')
_vg = ob_cube.vertex_groups.new(name='Leg Upper.L.001')
for _i, _w in zip([2, 3, 4, 5, 6, 7, 16, 17, 26, 27, 33, 37, 43, 46, 52, 53, 58, 59, 62, 63, 67, 70, 74, 75, 76, 77, 78, 79, 91, 92, 95, 97, 102, 103, 126, 127, 128, 129, 130, 131, 132, 133, 134, 135, 136, 137, 138, 139, 140, 141, 144, 190, 192, 193, 203, 204, 210, 221, 228, 249, 253, 260, 261, 288, 289, 290, 291, 294, 295, 296, 297, 298, 299, 300, 301, 302, 303, 304, 305, 306, 307, 308], [0.5024, 0.04521, 0.7211, 0.146, 0.7172, 0.1445, 0.008213, 0.009803, 0.8396, 0.1602, 0.01237, 0.8236, 0.1595, 0.01232, 0.495, 0.0597, 0.8469, 0.8471, 0.1044, 0.6617, 0.111, 0.6557, 0.9472, 0.9124, 0.9297, 0.9116, 0.5284, 0.5337, 0.3741, 0.01696, 0.3654, 0.04515, 0.5023, 0.532, 0.6954, 0.7063, 0.8043, 0.7925, 0.2725, 0.2015, 0.5878, 0.561, 0.105, 0.2068, 0.03042, 0.04334, 0.0345, 0.03495, 0.03467, 0.03467, 0.06496, 0.175, 0.182, 0.005966, 0.122, 0.1644, 0.05772, 0.01669, 0.005041, 0.09041, 0.08314, 0.03314, 0.05479, 0.11, 0.06233, 0.04409, 0.0008316, 0.01166, 0.06117, 0.02766, 0.02578, 0.04152, 0.03923, 0.03441, 0.03439, 0.03484, 0.03493, 0.03467, 0.03467, 0.03467, 0.03467, 0.03467]): _vg.add([_i], _w, 'REPLACE')
_vg = ob_cube.vertex_groups.new(name='Leg Lower.L.001')
for _i, _w in zip([76, 77, 78, 79, 80, 81, 82, 83, 84, 85, 86, 87, 309, 310, 311, 312], [0.05243, 0.07938, 0.4611, 0.4638, 0.1116, 0.8742, 0.1209, 0.8877, 0.01505, 0.4525, 0.0306, 0.4482, 0.401, 0.05227, 0.06428, 0.3854]): _vg.add([_i], _w, 'REPLACE')
_vg = ob_cube.vertex_groups.new(name='Foot.L.001')
for _i, _w in zip([80, 81, 82, 83, 84, 85, 86, 87, 309, 310, 311, 312, 317, 318, 319, 320, 321, 322, 323, 324, 325, 326, 327, 328], [0.8652, 0.113, 0.864, 0.1049, 0.9657, 0.5461, 0.9581, 0.551, 0.5947, 0.9403, 0.93, 0.6121, 1.0, 1.0, 1.0, 1.0, 1.0, 1.0, 1.0, 1.0, 1.0, 1.0, 1.0, 1.0]): _vg.add([_i], _w, 'REPLACE')
_m = ob_cube.modifiers.new('Armature', 'ARMATURE')
_m.object = ob_armature_001
ob_armature_001.location = (0.0, 0.0, 0.7128)
ob_armature_001.show_in_front = True
ob_armature_001.lineart.crease_threshold = 0.0

# ---- collection membership
col_collection_1.objects.link(ob_armature)
col_collection_1.objects.link(ob_cube)
col_collection_11.objects.link(ob_armature_001)

# ---- scene / render settings (as saved in the file)
scene.frame_start = 1; scene.frame_end = 250; scene.frame_set(1)
scene.render.engine = 'BLENDER_EEVEE_NEXT'
scene.render.resolution_percentage = 50
scene.render.dither_intensity = 0.0
scene.cycles.use_denoising = False
scene.cycles.samples = 128
scene.cycles.sampling_pattern = 'TABULATED_SOBOL'
scene.cycles.use_adaptive_sampling = False
scene.cycles.use_light_tree = False
scene.cycles.blur_glossy = 0.0
scene.cycles.sample_clamp_indirect = 0.0
scene.view_settings.view_transform = 'Standard'
bpy.context.view_layer.update()

# ---- added for rendering (the .blend has no active camera and no usable light): camera, sun
cam_auto = bpy.data.cameras.new('AutoCamera')
cam_auto.lens = 50.0
cam_auto.sensor_width = 36.0
cam_auto.clip_end = 1000.0
ob_auto_camera = bpy.data.objects.new('AutoCamera', cam_auto)
scene.collection.objects.link(ob_auto_camera)
ob_auto_camera.location = (2.2027, -2.31188, 2.65074)
ob_auto_camera.rotation_euler = (1.09748, -7.21219e-08, 0.694738)
scene.camera = ob_auto_camera
light_auto_sun = bpy.data.lights.new('AutoSun', 'SUN')
light_auto_sun.energy = 3.0
light_auto_sun.angle = 0.0523599
ob_auto_sun = bpy.data.objects.new('AutoSun', light_auto_sun)
scene.collection.objects.link(ob_auto_sun)
ob_auto_sun.rotation_euler = (0.872665, 0.174533, 0.523599)
bpy.context.view_layer.update()
